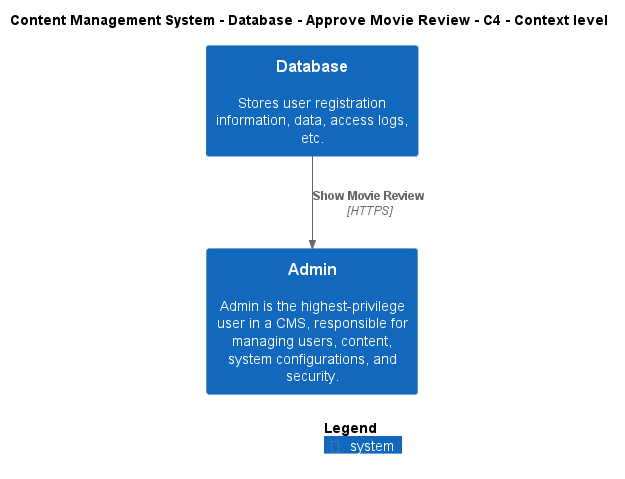

The diagram above was rendered by PlantUML. Its source (embedded in the PNG):
@startuml
!include ..\..\..\..\..\.c4s\C4_Context.puml

AddElementTag("c4interflow:lifecycle:new", $bgColor=green, $fontColor=#ffffff, $borderColor=green, $shadowing="False")
AddElementTag("c4interflow:lifecycle:changed", $bgColor=orange, $fontColor=#ffffff, $borderColor=orange, $shadowing="False")
AddElementTag("c4interflow:lifecycle:removed", $bgColor=red, $fontColor=#ffffff, $borderColor=red, $shadowing="False")

AddRelTag("c4interflow:lifecycle:new", $textColor=green, $lineColor=green)
AddRelTag("c4interflow:lifecycle:changed", $textColor=orange, $lineColor=orange)
AddRelTag("c4interflow:lifecycle:removed", $textColor=red, $lineColor=red)

SHOW_PERSON_PORTRAIT()
LAYOUT_TOP_DOWN()

skinparam linetype polyline

title Content Management System - Database - Approve Movie Review - C4 - Context level

System(ContentManagementSystem.SoftwareSystems.Database, "Database", "Stores user registration information, data, access logs, etc.")
System(ContentManagementSystem.SoftwareSystems.Admin, "Admin", "Admin is the highest-privilege user in a CMS, responsible for managing users, content, system configurations, and security.")

Rel(ContentManagementSystem.SoftwareSystems.Database, ContentManagementSystem.SoftwareSystems.Admin, "Show Movie Review", "HTTPS", $tags="protocol:https")


SHOW_LEGEND()
@enduml